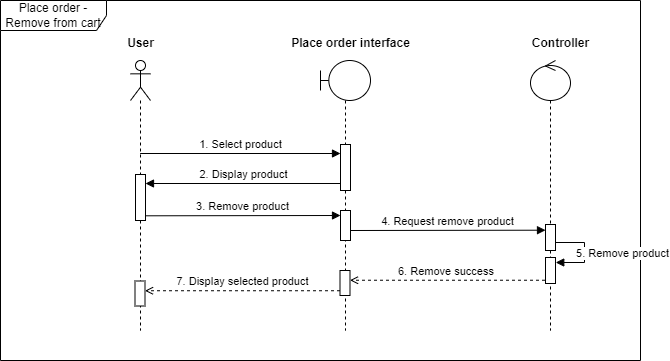

The diagram above was exported from draw.io. Its source (the exported page's mxGraphModel, read from the mxfile embedded in the PNG):
<mxGraphModel dx="1744" dy="873" grid="1" gridSize="10" guides="1" tooltips="1" connect="1" arrows="1" fold="1" page="1" pageScale="1" pageWidth="850" pageHeight="1100" math="0" shadow="0">
  <root>
    <mxCell id="0" />
    <mxCell id="1" parent="0" />
    <mxCell id="2" value="Place order - Remove from cart" style="shape=umlFrame;whiteSpace=wrap;html=1;pointerEvents=0;width=106;height=30;" vertex="1" parent="1">
      <mxGeometry x="4" y="5910" width="640" height="360" as="geometry" />
    </mxCell>
    <mxCell id="3" value="" style="shape=umlLifeline;perimeter=lifelinePerimeter;whiteSpace=wrap;html=1;container=1;dropTarget=0;collapsible=0;recursiveResize=0;outlineConnect=0;portConstraint=eastwest;newEdgeStyle={&quot;curved&quot;:0,&quot;rounded&quot;:0};participant=umlActor;" vertex="1" parent="1">
      <mxGeometry x="134" y="5970" width="20" height="270" as="geometry" />
    </mxCell>
    <mxCell id="4" value="" style="html=1;points=[[0,0,0,0,5],[0,1,0,0,-5],[1,0,0,0,5],[1,1,0,0,-5]];perimeter=orthogonalPerimeter;outlineConnect=0;targetShapes=umlLifeline;portConstraint=eastwest;newEdgeStyle={&quot;curved&quot;:0,&quot;rounded&quot;:0};" vertex="1" parent="3">
      <mxGeometry x="5" y="114" width="10" height="46" as="geometry" />
    </mxCell>
    <mxCell id="5" value="" style="shape=umlLifeline;perimeter=lifelinePerimeter;whiteSpace=wrap;html=1;container=1;dropTarget=0;collapsible=0;recursiveResize=0;outlineConnect=0;portConstraint=eastwest;newEdgeStyle={&quot;curved&quot;:0,&quot;rounded&quot;:0};participant=umlBoundary;" vertex="1" parent="1">
      <mxGeometry x="324" y="5970" width="50" height="270" as="geometry" />
    </mxCell>
    <mxCell id="6" value="" style="html=1;points=[[0,0,0,0,5],[0,1,0,0,-5],[1,0,0,0,5],[1,1,0,0,-5]];perimeter=orthogonalPerimeter;outlineConnect=0;targetShapes=umlLifeline;portConstraint=eastwest;newEdgeStyle={&quot;curved&quot;:0,&quot;rounded&quot;:0};" vertex="1" parent="5">
      <mxGeometry x="20" y="84" width="10" height="46" as="geometry" />
    </mxCell>
    <mxCell id="7" value="" style="html=1;points=[[0,0,0,0,5],[0,1,0,0,-5],[1,0,0,0,5],[1,1,0,0,-5]];perimeter=orthogonalPerimeter;outlineConnect=0;targetShapes=umlLifeline;portConstraint=eastwest;newEdgeStyle={&quot;curved&quot;:0,&quot;rounded&quot;:0};" vertex="1" parent="5">
      <mxGeometry x="20" y="150" width="10" height="30" as="geometry" />
    </mxCell>
    <mxCell id="8" value="" style="shape=umlLifeline;perimeter=lifelinePerimeter;whiteSpace=wrap;html=1;container=1;dropTarget=0;collapsible=0;recursiveResize=0;outlineConnect=0;portConstraint=eastwest;newEdgeStyle={&quot;curved&quot;:0,&quot;rounded&quot;:0};participant=umlControl;" vertex="1" parent="1">
      <mxGeometry x="534" y="5970" width="40" height="270" as="geometry" />
    </mxCell>
    <mxCell id="9" value="" style="html=1;points=[[0,0,0,0,5],[0,1,0,0,-5],[1,0,0,0,5],[1,1,0,0,-5]];perimeter=orthogonalPerimeter;outlineConnect=0;targetShapes=umlLifeline;portConstraint=eastwest;newEdgeStyle={&quot;curved&quot;:0,&quot;rounded&quot;:0};" vertex="1" parent="8">
      <mxGeometry x="15" y="164" width="10" height="26" as="geometry" />
    </mxCell>
    <mxCell id="10" value="4. Request remove product" style="html=1;verticalAlign=bottom;endArrow=block;curved=0;rounded=0;" edge="1" parent="8">
      <mxGeometry width="80" relative="1" as="geometry">
        <mxPoint x="-180" y="170" as="sourcePoint" />
        <mxPoint x="15" y="169.69999999999982" as="targetPoint" />
      </mxGeometry>
    </mxCell>
    <mxCell id="11" value="" style="html=1;points=[[0,0,0,0,5],[0,1,0,0,-5],[1,0,0,0,5],[1,1,0,0,-5]];perimeter=orthogonalPerimeter;outlineConnect=0;targetShapes=umlLifeline;portConstraint=eastwest;newEdgeStyle={&quot;curved&quot;:0,&quot;rounded&quot;:0};" vertex="1" parent="8">
      <mxGeometry x="15" y="197" width="10" height="26" as="geometry" />
    </mxCell>
    <mxCell id="12" value="Contr&lt;span style=&quot;color: rgba(0, 0, 0, 0); font-family: monospace; font-size: 0px; font-weight: 400; text-align: start;&quot;&gt;%3CmxGraphModel%3E%3Croot%3E%3CmxCell%20id%3D%220%22%2F%3E%3CmxCell%20id%3D%221%22%20parent%3D%220%22%2F%3E%3CmxCell%20id%3D%222%22%20value%3D%22Database%22%20style%3D%22text%3Balign%3Dcenter%3BfontStyle%3D1%3BverticalAlign%3Dmiddle%3BspacingLeft%3D3%3BspacingRight%3D3%3BstrokeColor%3Dnone%3Brotatable%3D0%3Bpoints%3D%5B%5B0%2C0.5%5D%2C%5B1%2C0.5%5D%5D%3BportConstraint%3Deastwest%3Bhtml%3D1%3B%22%20vertex%3D%221%22%20parent%3D%221%22%3E%3CmxGeometry%20x%3D%22760%22%20y%3D%2290%22%20width%3D%2280%22%20height%3D%2226%22%20as%3D%22geometry%22%2F%3E%3C%2FmxCell%3E%3C%2Froot%3E%3C%2FmxGraphModel%3E&lt;/span&gt;oller" style="text;align=center;fontStyle=1;verticalAlign=middle;spacingLeft=3;spacingRight=3;strokeColor=none;rotatable=0;points=[[0,0.5],[1,0.5]];portConstraint=eastwest;html=1;" vertex="1" parent="1">
      <mxGeometry x="524" y="5940" width="80" height="26" as="geometry" />
    </mxCell>
    <mxCell id="13" value="User" style="text;align=center;fontStyle=1;verticalAlign=middle;spacingLeft=3;spacingRight=3;strokeColor=none;rotatable=0;points=[[0,0.5],[1,0.5]];portConstraint=eastwest;html=1;" vertex="1" parent="1">
      <mxGeometry x="104" y="5940" width="80" height="26" as="geometry" />
    </mxCell>
    <mxCell id="14" value="Place order interface" style="text;align=center;fontStyle=1;verticalAlign=middle;spacingLeft=3;spacingRight=3;strokeColor=none;rotatable=0;points=[[0,0.5],[1,0.5]];portConstraint=eastwest;html=1;" vertex="1" parent="1">
      <mxGeometry x="314" y="5940" width="80" height="26" as="geometry" />
    </mxCell>
    <mxCell id="15" value="1. Select product" style="html=1;verticalAlign=bottom;endArrow=block;curved=0;rounded=0;" edge="1" parent="1">
      <mxGeometry x="0.0022" width="80" relative="1" as="geometry">
        <mxPoint x="143.63043478260875" y="6063" as="sourcePoint" />
        <mxPoint x="344" y="6063" as="targetPoint" />
        <mxPoint as="offset" />
      </mxGeometry>
    </mxCell>
    <mxCell id="16" value="2. Display product" style="html=1;verticalAlign=bottom;endArrow=block;curved=0;rounded=0;" edge="1" parent="1">
      <mxGeometry width="80" relative="1" as="geometry">
        <mxPoint x="344" y="6093" as="sourcePoint" />
        <mxPoint x="149" y="6093" as="targetPoint" />
      </mxGeometry>
    </mxCell>
    <mxCell id="17" value="3. Remove product" style="html=1;verticalAlign=bottom;endArrow=block;curved=0;rounded=0;" edge="1" parent="1">
      <mxGeometry width="80" relative="1" as="geometry">
        <mxPoint x="149" y="6125.3" as="sourcePoint" />
        <mxPoint x="344" y="6125" as="targetPoint" />
      </mxGeometry>
    </mxCell>
    <mxCell id="18" value="5. Remove product" style="html=1;verticalAlign=bottom;endArrow=block;curved=0;rounded=0;" edge="1" parent="1">
      <mxGeometry x="0.2581" y="-38" width="80" relative="1" as="geometry">
        <mxPoint x="559.25" y="6152" as="sourcePoint" />
        <mxPoint x="559.25" y="6172" as="targetPoint" />
        <Array as="points">
          <mxPoint x="588" y="6152" />
          <mxPoint x="588" y="6162" />
          <mxPoint x="588" y="6172" />
        </Array>
        <mxPoint x="38" y="38" as="offset" />
      </mxGeometry>
    </mxCell>
    <mxCell id="19" value="" style="html=1;points=[[0,0,0,0,5],[0,1,0,0,-5],[1,0,0,0,5],[1,1,0,0,-5]];perimeter=orthogonalPerimeter;outlineConnect=0;targetShapes=umlLifeline;portConstraint=eastwest;newEdgeStyle={&quot;curved&quot;:0,&quot;rounded&quot;:0};" vertex="1" parent="1">
      <mxGeometry x="343.5" y="6180" width="10" height="25" as="geometry" />
    </mxCell>
    <mxCell id="20" value="6. Remove success&amp;nbsp;" style="html=1;verticalAlign=bottom;endArrow=open;curved=0;rounded=0;exitX=0;exitY=1;exitDx=0;exitDy=-5;exitPerimeter=0;dashed=1;endFill=0;" edge="1" parent="1">
      <mxGeometry x="-0.0007" width="80" relative="1" as="geometry">
        <mxPoint x="548.5" y="6189.740000000001" as="sourcePoint" />
        <mxPoint x="353.5" y="6189.740000000001" as="targetPoint" />
        <mxPoint as="offset" />
      </mxGeometry>
    </mxCell>
    <mxCell id="21" value="" style="html=1;points=[[0,0,0,0,5],[0,1,0,0,-5],[1,0,0,0,5],[1,1,0,0,-5]];perimeter=orthogonalPerimeter;outlineConnect=0;targetShapes=umlLifeline;portConstraint=eastwest;newEdgeStyle={&quot;curved&quot;:0,&quot;rounded&quot;:0};" vertex="1" parent="1">
      <mxGeometry x="138.5" y="6190.5" width="10" height="25" as="geometry" />
    </mxCell>
    <mxCell id="22" value="7. Display selected product" style="html=1;verticalAlign=bottom;endArrow=open;curved=0;rounded=0;exitX=0;exitY=1;exitDx=0;exitDy=-5;exitPerimeter=0;dashed=1;endFill=0;" edge="1" parent="1">
      <mxGeometry x="-0.0007" width="80" relative="1" as="geometry">
        <mxPoint x="343.5" y="6200.240000000001" as="sourcePoint" />
        <mxPoint x="148.5" y="6200.240000000001" as="targetPoint" />
        <mxPoint as="offset" />
      </mxGeometry>
    </mxCell>
  </root>
</mxGraphModel>